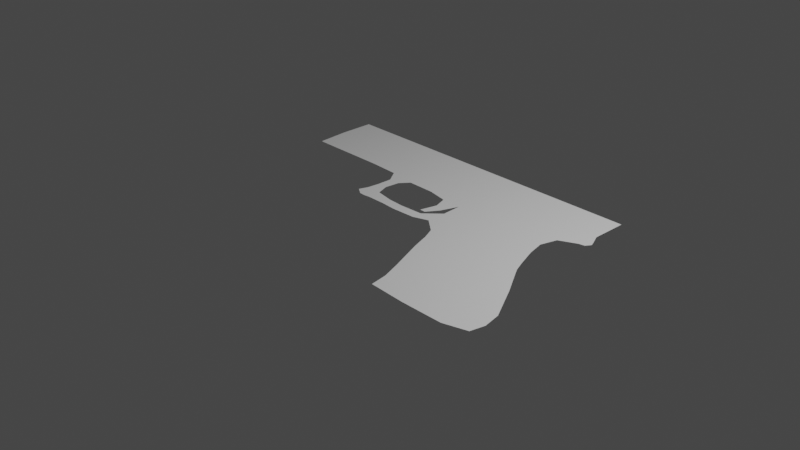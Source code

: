 # Source: ELPistol.blend  (saved by Blender 2.90.8; exported with 4.5.12 LTS)
import bpy
from mathutils import Matrix  # noqa: F401  (used for matrix-valued properties, if any)

bpy.ops.wm.read_factory_settings(use_empty=True)
scene = bpy.context.scene
scene.name = 'Scene'

# ---- collections
col_collection = bpy.data.collections.new('Collection'); scene.collection.children.link(col_collection)

# ---- materials (node trees are filled in below, after node groups)
mat_material = bpy.data.materials.new('Material')
mat_material.alpha_threshold = 0.0
mat_material.use_transparent_shadow = False
mat_material.line_color = (0.0, 0.0, 0.0, 1.0)

# ---- material node trees
mat_material.use_nodes = True; mat_material.node_tree.nodes.clear()
_N = mat_material.node_tree.nodes; _L = mat_material.node_tree.links
n0 = _N.new('ShaderNodeOutputMaterial'); n0.name = 'Material Output'; n0.location = (300, 300)
n1 = _N.new('ShaderNodeBsdfPrincipled'); n1.name = 'Principled BSDF'; n1.location = (10, 300)
n1.distribution = 'GGX'
n1.subsurface_method = 'BURLEY'
n1.inputs[2].default_value = 0.4
n1.inputs[3].default_value = 1.45
n1.inputs[27].default_value = (0.0, 0.0, 0.0, 1.0)
n1.inputs[28].default_value = 1.0
_L.new(n1.outputs[0], n0.inputs[0])
n0.is_active_output = True

# ---- world
world_world = bpy.data.worlds.new('World'); scene.world = world_world
world_world.use_nodes = True; world_world.node_tree.nodes.clear()
_N = world_world.node_tree.nodes; _L = world_world.node_tree.links
n0 = _N.new('ShaderNodeOutputWorld'); n0.name = 'World Output'; n0.location = (300, 300)
n1 = _N.new('ShaderNodeBackground'); n1.name = 'Background'; n1.location = (10, 300)
n1.inputs[0].default_value = (0.05088, 0.05088, 0.05088, 1.0)
_L.new(n1.outputs[0], n0.inputs[0])
n0.is_active_output = True
world_world.color = (0.05088, 0.05088, 0.05088)
world_world.use_sun_shadow = False
world_world.sun_shadow_jitter_overblur = 0.0

# ---- cameras
cam_camera = bpy.data.cameras.new('Camera')
cam_camera.clip_end = 100.0
cam_camera.ortho_scale = 7.314

# ---- lights
light_light = bpy.data.lights.new('Light', 'POINT')
light_light.transmission_factor = 0.0
light_light.energy = 1000.0
light_light.shadow_soft_size = 0.1
light_light.shadow_maximum_resolution = 0.006
light_light.use_absolute_resolution = True

# ---- meshes
me_cube = bpy.data.meshes.new('Cube')
me_cube.from_pydata([(-1.863, 0.8664, 0.1585), (-1.376, 0.8664, 0.1585), (-1.863, 1.258, 0.1585), (-1.376, 1.258, 0.1585), (-0.9596, 0.8664, 0.1585), (-0.9596, 1.258, 0.1585), (-0.6157, 0.8664, 0.1585), (-0.6157, 1.258, 0.1585), (-0.00677, 0.8664, 0.1585), (-0.00677, 1.258, 0.1585), (0.4615, 0.8664, 0.1585), (0.4615, 1.258, 0.1585), (0.9786, 0.8664, 0.1585), (0.9786, 1.258, 0.1585), (1.376, 0.8664, 0.1585), (1.376, 1.258, 0.1585), (1.809, 0.8664, 0.1585), (1.809, 1.258, 0.1585), (-1.834, 0.5137, 0.1585), (-1.372, 0.5137, 0.1585), (-0.9555, 0.5137, 0.1585), (-0.6116, 0.4984, 0.1585), (-0.002721, 0.5462, 0.1585), (0.4656, 0.5462, 0.1585), (0.9826, 0.5462, 0.1585), (1.38, 0.5462, 0.1585), (1.592, 0.5462, 0.1585), (-0.3046, 1.258, 0.1585), (-0.3089, 0.5462, 0.1585), (-0.3049, 0.8664, 0.1585), (-0.514, 0.354, 0.1585), (-0.3881, 0.354, 0.1585), (-0.5154, 0.1884, 0.1585), (-0.4039, 0.1884, 0.1585), (-0.5298, 0.05101, 0.1585), (-0.3536, 0.05101, 0.1585), (-0.5627, -0.04429, 0.1585), (-0.3449, -0.09577, 0.1585), (-0.149, 0.01219, 0.1585), (-0.149, -0.09577, 0.1585), (0.02787, 0.00213, 0.1585), (0.02787, -0.1073, 0.1585), (0.2951, 0.01517, 0.1585), (0.2951, -0.09567, 0.1585), (0.4584, 0.1777, 0.1585), (0.9755, 0.1777, 0.1585), (1.373, 0.1777, 0.1585), (1.585, 0.1777, 0.1585), (0.4584, -0.03692, 0.1585), (0.9755, -0.03775, 0.1585), (1.394, -0.042, 0.1585), (1.665, -0.042, 0.1585), (0.754, -0.5023, 0.1585), (1.092, -0.5023, 0.1585), (1.526, -0.5023, 0.1585), (1.924, -0.5023, 0.1585), (0.9054, -0.8794, 0.1585), (1.247, -0.8794, 0.1585), (1.712, -0.8794, 0.1585), (2.134, -0.8794, 0.1585), (1.017, -1.285, 0.1585), (1.421, -1.306, 0.1585), (1.886, -1.306, 0.1585), (2.139, -1.23, 0.1585), (1.858, 0.7582, 0.1585), (1.774, 0.6348, 0.1585), (1.879, 0.7049, 0.1585), (1.843, 0.6491, 0.1585), (0.2274, 0.8664, 0.1585), (0.2274, 1.258, 0.1585), (0.2314, 0.5462, 0.1585), (1.376, 0.362, 0.1585), (1.542, 0.362, 0.1585), (0.979, 0.362, 0.1585), (0.4476, 0.4009, 0.1585), (0.2253, 0.4068, 0.1585), (-0.002721, 0.4523, 0.1585), (-0.3089, 0.4557, 0.1585), (0.2741, 0.2603, 0.1585), (0.23, 0.07274, 0.1585), (0.2946, 0.07104, 0.1585), (0.3804, 0.2043, 0.1585), (1.456, -0.3076, 0.1585), (1.803, -0.3076, 0.1585), (1.026, -0.3076, 0.1585), (0.687, -0.3036, 0.1585), (1.42, -0.1642, 0.1585), (0.9823, -0.162, 0.1585), (0.6258, -0.1703, 0.1585), (1.715, -0.1642, 0.1585), (1.799, -1.093, 0.1585), (2.172, -1.071, 0.1585), (1.334, -1.093, 0.1585), (0.9841, -1.093, 0.1585), (-0.4773, -0.1012, 0.1585), (-0.4091, -0.1041, 0.1585)], [], [(0, 1, 3, 2), (1, 3, 5, 4), (4, 5, 7, 6), (6, 7, 27, 29), (68, 69, 11, 10), (10, 11, 13, 12), (12, 13, 15, 14), (14, 15, 17, 16), (12, 14, 25, 24), (1, 0, 18, 19), (1, 4, 20, 19), (68, 10, 23, 70), (14, 16, 26, 25), (4, 6, 21, 20), (10, 12, 24, 23), (6, 29, 28, 21), (29, 27, 9, 8), (28, 29, 8, 22), (21, 28, 31, 30), (30, 31, 33, 32), (32, 33, 35, 34), (35, 37, 36, 34), (37, 35, 38, 39), (39, 38, 40, 41), (41, 40, 42, 43), (71, 72, 47, 46), (73, 71, 46, 45), (74, 73, 45, 44), (46, 47, 51, 50), (45, 46, 50, 49), (44, 45, 49, 48), (82, 83, 55, 54), (84, 82, 54, 53), (85, 84, 53, 52), (54, 55, 59, 58), (53, 54, 58, 57), (52, 53, 57, 56), (90, 91, 63, 62), (92, 90, 62, 61), (93, 92, 61, 60), (42, 44, 48, 43), (26, 16, 64, 65), (65, 64, 66, 67), (8, 68, 70, 22), (8, 9, 69, 68), (23, 24, 73, 74), (24, 25, 71, 73), (25, 26, 72, 71), (75, 70, 23, 74), (22, 70, 75, 76), (28, 22, 76, 77), (31, 28, 77), (74, 81, 78, 75), (79, 78, 81, 80), (88, 87, 84, 85), (87, 86, 82, 84), (86, 89, 83, 82), (50, 51, 89, 86), (49, 50, 86, 87), (48, 49, 87, 88), (56, 57, 92, 93), (57, 58, 90, 92), (58, 59, 91, 90), (94, 36, 37, 95)])
_uv = me_cube.uv_layers.new(name='UVMap')
_uv.uv.foreach_set('vector', [0.0, 0.0, 1.0, 0.0, 1.0, 1.0, 0.0, 1.0, 1.0, 0.0, 1.0, 1.0, 1.0, 1.0, 1.0, 0.0, 1.0, 0.0, 1.0, 1.0, 1.0, 1.0, 1.0, 0.0, 1.0, 0.0, 1.0, 1.0, 1.0, 1.0, 1.0, 0.0, 1.0, 0.0, 1.0, 1.0, 1.0, 1.0, 1.0, 0.0, 1.0, 0.0, 1.0, 1.0, 1.0, 1.0, 1.0, 0.0, 1.0, 0.0, 1.0, 1.0, 1.0, 1.0, 1.0, 0.0, 1.0, 0.0, 1.0, 1.0, 1.0, 1.0, 1.0, 0.0, 1.0, 0.0, 1.0, 0.0, 1.0, 0.0, 1.0, 0.0, 1.0, 0.0, 0.0, 0.0, 0.0, 0.0, 1.0, 0.0, 1.0, 0.0, 1.0, 0.0, 1.0, 0.0, 1.0, 0.0, 1.0, 0.0, 1.0, 0.0, 1.0, 0.0, 1.0, 0.0, 1.0, 0.0, 1.0, 0.0, 1.0, 0.0, 1.0, 0.0, 1.0, 0.0, 1.0, 0.0, 1.0, 0.0, 1.0, 0.0, 1.0, 0.0, 1.0, 0.0, 1.0, 0.0, 1.0, 0.0, 1.0, 0.0, 1.0, 0.0, 1.0, 0.0, 1.0, 0.0, 1.0, 0.0, 1.0, 1.0, 1.0, 1.0, 1.0, 0.0, 1.0, 0.0, 1.0, 0.0, 1.0, 0.0, 1.0, 0.0, 1.0, 0.0, 1.0, 0.0, 1.0, 0.0, 1.0, 0.0, 1.0, 0.0, 1.0, 0.0, 1.0, 0.0, 1.0, 0.0, 1.0, 0.0, 1.0, 0.0, 1.0, 0.0, 1.0, 0.0, 1.0, 0.0, 1.0, 0.0, 0.0, 0.0, 1.0, 0.0, 1.0, 0.0, 1.0, 0.0, 1.0, 0.0, 1.0, 0.0, 1.0, 0.0, 1.0, 0.0, 1.0, 0.0, 1.0, 0.0, 1.0, 0.0, 1.0, 0.0, 1.0, 0.0, 1.0, 0.0, 1.0, 0.0, 1.0, 0.0, 1.0, 0.0, 1.0, 0.0, 1.0, 0.0, 1.0, 0.0, 1.0, 0.0, 1.0, 0.0, 1.0, 0.0, 1.0, 0.0, 1.0, 0.0, 1.0, 0.0, 1.0, 0.0, 1.0, 0.0, 1.0, 0.0, 1.0, 0.0, 1.0, 0.0, 1.0, 0.0, 1.0, 0.0, 1.0, 0.0, 1.0, 0.0, 1.0, 0.0, 1.0, 0.0, 1.0, 0.0, 1.0, 0.0, 1.0, 0.0, 1.0, 0.0, 1.0, 0.0, 1.0, 0.0, 1.0, 0.0, 1.0, 0.0, 1.0, 0.0, 1.0, 0.0, 1.0, 0.0, 1.0, 0.0, 1.0, 0.0, 1.0, 0.0, 1.0, 0.0, 1.0, 0.0, 1.0, 0.0, 1.0, 0.0, 1.0, 0.0, 1.0, 0.0, 1.0, 0.0, 1.0, 0.0, 1.0, 0.0, 1.0, 0.0, 1.0, 0.0, 1.0, 0.0, 1.0, 0.0, 1.0, 0.0, 1.0, 0.0, 1.0, 0.0, 1.0, 0.0, 1.0, 0.0, 1.0, 0.0, 1.0, 0.0, 1.0, 0.0, 1.0, 0.0, 1.0, 0.0, 1.0, 0.0, 1.0, 0.0, 1.0, 0.0, 1.0, 0.0, 1.0, 0.0, 1.0, 0.0, 1.0, 0.0, 1.0, 0.0, 1.0, 0.0, 1.0, 0.0, 1.0, 0.0, 1.0, 0.0, 1.0, 0.0, 1.0, 0.0, 1.0, 0.0, 1.0, 0.0, 1.0, 0.0, 1.0, 1.0, 1.0, 1.0, 1.0, 0.0, 1.0, 0.0, 1.0, 0.0, 1.0, 0.0, 1.0, 0.0, 1.0, 0.0, 1.0, 0.0, 1.0, 0.0, 1.0, 0.0, 1.0, 0.0, 1.0, 0.0, 1.0, 0.0, 1.0, 0.0, 0.0, 0.0, 1.0, 0.0, 1.0, 0.0, 1.0, 0.0, 1.0, 0.0, 1.0, 0.0, 0.0, 0.0, 0.0, 0.0, 1.0, 0.0, 1.0, 0.0, 0.0, 0.0, 0.0, 0.0, 1.0, 0.0, 1.0, 0.0, 0.0, 0.0, 1.0, 0.0, 0.0, 0.0, 0.0, 0.0, 0.0, 0.0, 0.0, 0.0, 0.0, 0.0, 0.0, 0.0, 0.0, 0.0, 1.0, 0.0, 1.0, 0.0, 1.0, 0.0, 1.0, 0.0, 1.0, 0.0, 1.0, 0.0, 1.0, 0.0, 1.0, 0.0, 1.0, 0.0, 1.0, 0.0, 1.0, 0.0, 1.0, 0.0, 1.0, 0.0, 1.0, 0.0, 1.0, 0.0, 1.0, 0.0, 1.0, 0.0, 1.0, 0.0, 1.0, 0.0, 1.0, 0.0, 1.0, 0.0, 1.0, 0.0, 1.0, 0.0, 1.0, 0.0, 1.0, 0.0, 1.0, 0.0, 1.0, 0.0, 1.0, 0.0, 1.0, 0.0, 1.0, 0.0, 1.0, 0.0, 1.0, 0.0, 1.0, 0.0, 1.0, 0.0, 1.0, 0.0, 1.0, 0.0, 0.0, 0.0, 0.0, 0.0, 1.0, 0.0, 0.0, 0.0])
me_cube.materials.append(mat_material)
me_cube.use_remesh_preserve_volume = False
me_cube.use_remesh_preserve_attributes = False
me_cube.use_mirror_vertex_groups = False
me_cube.update()

# ---- objects
ob_cube = bpy.data.objects.new('Cube', me_cube)
ob_light = bpy.data.objects.new('Light', light_light)
ob_camera = bpy.data.objects.new('Camera', cam_camera)
ob_empty = bpy.data.objects.new('Empty', None)

# ---- transforms, parenting, visibility, modifiers, constraints
ob_cube.location = (0.0, 0.0, 0.0)
ob_cube.lock_rotations_4d = False
ob_cube.empty_display_type = 'ARROWS'
ob_cube.lineart.crease_threshold = 0.0
ob_light.location = (4.076, 1.005, 5.904)
ob_light.rotation_euler = (0.6503, 0.05522, 1.866)
ob_light.lock_rotations_4d = False
ob_light.empty_display_type = 'ARROWS'
ob_light.color = (0.0, 0.0, 0.0, 0.0)
ob_light.lineart.crease_threshold = 0.0
ob_camera.location = (7.359, -6.926, 4.958)
ob_camera.rotation_euler = (1.109, 0.0, 0.8149)
ob_camera.lock_rotations_4d = False
ob_camera.empty_display_type = 'ARROWS'
ob_camera.color = (0.0, 0.0, 0.0, 0.0)
ob_camera.display_type = 'WIRE'
ob_camera.lineart.crease_threshold = 0.0
ob_empty.location = (0.0, 0.0, 0.0)
ob_empty.empty_display_type = 'IMAGE'
ob_empty.empty_display_size = 5.0
ob_empty.empty_image_depth = 'BACK'
ob_empty.show_empty_image_perspective = False
ob_empty.empty_image_side = 'FRONT'
ob_empty.lineart.crease_threshold = 0.0

# ---- collection membership
col_collection.objects.link(ob_cube)
col_collection.objects.link(ob_light)
col_collection.objects.link(ob_camera)
col_collection.objects.link(ob_empty)

# ---- scene / render settings (as saved in the file)
scene.camera = ob_camera
scene.frame_start = 1; scene.frame_end = 250; scene.frame_set(1)
scene.render.engine = 'BLENDER_EEVEE_NEXT'
scene.cycles.use_denoising = False
scene.cycles.samples = 128
scene.cycles.sampling_pattern = 'TABULATED_SOBOL'
scene.cycles.use_adaptive_sampling = False
scene.cycles.use_light_tree = False
scene.view_settings.view_transform = 'Filmic'
bpy.context.view_layer.update()
